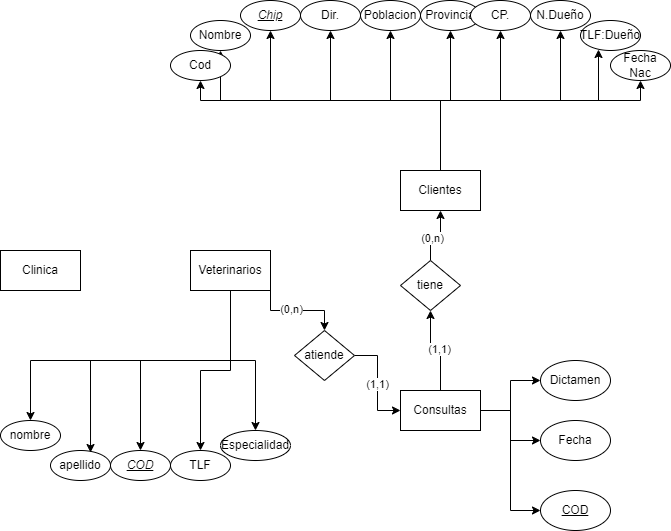

The diagram above was exported from draw.io. Its source (the exported page's mxGraphModel, read from the mxfile embedded in the PNG):
<mxGraphModel dx="1434" dy="790" grid="1" gridSize="10" guides="1" tooltips="1" connect="1" arrows="1" fold="1" page="1" pageScale="1" pageWidth="827" pageHeight="1169" background="#FFFFFF" math="0" shadow="0">
  <root>
    <mxCell id="0" />
    <mxCell id="1" parent="0" />
    <mxCell id="7VCvCNKwNaH-_5uV7HVK-1" value="Clinica" style="rounded=0;whiteSpace=wrap;html=1;" vertex="1" parent="1">
      <mxGeometry x="90" y="360" width="80" height="40" as="geometry" />
    </mxCell>
    <mxCell id="7VCvCNKwNaH-_5uV7HVK-9" style="edgeStyle=orthogonalEdgeStyle;rounded=0;orthogonalLoop=1;jettySize=auto;html=1;entryX=0.5;entryY=1;entryDx=0;entryDy=0;" edge="1" parent="1" source="7VCvCNKwNaH-_5uV7HVK-2" target="7VCvCNKwNaH-_5uV7HVK-6">
      <mxGeometry relative="1" as="geometry" />
    </mxCell>
    <mxCell id="7VCvCNKwNaH-_5uV7HVK-13" value="(1,1)" style="edgeLabel;html=1;align=center;verticalAlign=middle;resizable=0;points=[];" vertex="1" connectable="0" parent="7VCvCNKwNaH-_5uV7HVK-9">
      <mxGeometry x="-0.0667" y="-2" relative="1" as="geometry">
        <mxPoint as="offset" />
      </mxGeometry>
    </mxCell>
    <mxCell id="7VCvCNKwNaH-_5uV7HVK-43" style="edgeStyle=orthogonalEdgeStyle;rounded=0;orthogonalLoop=1;jettySize=auto;html=1;" edge="1" parent="1" source="7VCvCNKwNaH-_5uV7HVK-2" target="7VCvCNKwNaH-_5uV7HVK-42">
      <mxGeometry relative="1" as="geometry" />
    </mxCell>
    <mxCell id="7VCvCNKwNaH-_5uV7HVK-44" style="edgeStyle=orthogonalEdgeStyle;rounded=0;orthogonalLoop=1;jettySize=auto;html=1;entryX=0;entryY=0.5;entryDx=0;entryDy=0;" edge="1" parent="1" source="7VCvCNKwNaH-_5uV7HVK-2" target="7VCvCNKwNaH-_5uV7HVK-40">
      <mxGeometry relative="1" as="geometry" />
    </mxCell>
    <mxCell id="7VCvCNKwNaH-_5uV7HVK-45" style="edgeStyle=orthogonalEdgeStyle;rounded=0;orthogonalLoop=1;jettySize=auto;html=1;entryX=0;entryY=0.5;entryDx=0;entryDy=0;" edge="1" parent="1" source="7VCvCNKwNaH-_5uV7HVK-2" target="7VCvCNKwNaH-_5uV7HVK-41">
      <mxGeometry relative="1" as="geometry" />
    </mxCell>
    <mxCell id="7VCvCNKwNaH-_5uV7HVK-2" value="Consultas" style="rounded=0;whiteSpace=wrap;html=1;" vertex="1" parent="1">
      <mxGeometry x="490" y="500" width="80" height="40" as="geometry" />
    </mxCell>
    <mxCell id="7VCvCNKwNaH-_5uV7HVK-51" style="edgeStyle=orthogonalEdgeStyle;rounded=0;orthogonalLoop=1;jettySize=auto;html=1;entryX=0.5;entryY=1;entryDx=0;entryDy=0;" edge="1" parent="1" source="7VCvCNKwNaH-_5uV7HVK-3" target="7VCvCNKwNaH-_5uV7HVK-25">
      <mxGeometry relative="1" as="geometry" />
    </mxCell>
    <mxCell id="7VCvCNKwNaH-_5uV7HVK-52" style="edgeStyle=orthogonalEdgeStyle;rounded=0;orthogonalLoop=1;jettySize=auto;html=1;entryX=0.5;entryY=1;entryDx=0;entryDy=0;" edge="1" parent="1" source="7VCvCNKwNaH-_5uV7HVK-3" target="7VCvCNKwNaH-_5uV7HVK-29">
      <mxGeometry relative="1" as="geometry">
        <Array as="points">
          <mxPoint x="530" y="210" />
          <mxPoint x="730" y="210" />
        </Array>
      </mxGeometry>
    </mxCell>
    <mxCell id="7VCvCNKwNaH-_5uV7HVK-54" style="edgeStyle=orthogonalEdgeStyle;rounded=0;orthogonalLoop=1;jettySize=auto;html=1;entryX=0.5;entryY=1;entryDx=0;entryDy=0;" edge="1" parent="1" source="7VCvCNKwNaH-_5uV7HVK-3" target="7VCvCNKwNaH-_5uV7HVK-31">
      <mxGeometry relative="1" as="geometry">
        <Array as="points">
          <mxPoint x="530" y="210" />
          <mxPoint x="650" y="210" />
        </Array>
      </mxGeometry>
    </mxCell>
    <mxCell id="7VCvCNKwNaH-_5uV7HVK-55" style="edgeStyle=orthogonalEdgeStyle;rounded=0;orthogonalLoop=1;jettySize=auto;html=1;entryX=0.5;entryY=1;entryDx=0;entryDy=0;" edge="1" parent="1" source="7VCvCNKwNaH-_5uV7HVK-3" target="7VCvCNKwNaH-_5uV7HVK-33">
      <mxGeometry relative="1" as="geometry" />
    </mxCell>
    <mxCell id="7VCvCNKwNaH-_5uV7HVK-56" style="edgeStyle=orthogonalEdgeStyle;rounded=0;orthogonalLoop=1;jettySize=auto;html=1;entryX=0.5;entryY=1;entryDx=0;entryDy=0;" edge="1" parent="1" source="7VCvCNKwNaH-_5uV7HVK-3" target="7VCvCNKwNaH-_5uV7HVK-32">
      <mxGeometry relative="1" as="geometry" />
    </mxCell>
    <mxCell id="7VCvCNKwNaH-_5uV7HVK-57" style="edgeStyle=orthogonalEdgeStyle;rounded=0;orthogonalLoop=1;jettySize=auto;html=1;entryX=0.5;entryY=1;entryDx=0;entryDy=0;" edge="1" parent="1" source="7VCvCNKwNaH-_5uV7HVK-3" target="7VCvCNKwNaH-_5uV7HVK-27">
      <mxGeometry relative="1" as="geometry">
        <Array as="points">
          <mxPoint x="530" y="210" />
          <mxPoint x="420" y="210" />
        </Array>
      </mxGeometry>
    </mxCell>
    <mxCell id="7VCvCNKwNaH-_5uV7HVK-58" style="edgeStyle=orthogonalEdgeStyle;rounded=0;orthogonalLoop=1;jettySize=auto;html=1;entryX=0.5;entryY=1;entryDx=0;entryDy=0;" edge="1" parent="1" source="7VCvCNKwNaH-_5uV7HVK-3" target="7VCvCNKwNaH-_5uV7HVK-26">
      <mxGeometry relative="1" as="geometry">
        <Array as="points">
          <mxPoint x="530" y="210" />
          <mxPoint x="360" y="210" />
        </Array>
      </mxGeometry>
    </mxCell>
    <mxCell id="7VCvCNKwNaH-_5uV7HVK-59" style="edgeStyle=orthogonalEdgeStyle;rounded=0;orthogonalLoop=1;jettySize=auto;html=1;" edge="1" parent="1" source="7VCvCNKwNaH-_5uV7HVK-3" target="7VCvCNKwNaH-_5uV7HVK-28">
      <mxGeometry relative="1" as="geometry">
        <Array as="points">
          <mxPoint x="530" y="210" />
          <mxPoint x="310" y="210" />
        </Array>
      </mxGeometry>
    </mxCell>
    <mxCell id="7VCvCNKwNaH-_5uV7HVK-60" style="edgeStyle=orthogonalEdgeStyle;rounded=0;orthogonalLoop=1;jettySize=auto;html=1;" edge="1" parent="1" source="7VCvCNKwNaH-_5uV7HVK-3" target="7VCvCNKwNaH-_5uV7HVK-24">
      <mxGeometry relative="1" as="geometry">
        <Array as="points">
          <mxPoint x="530" y="210" />
          <mxPoint x="290" y="210" />
        </Array>
      </mxGeometry>
    </mxCell>
    <mxCell id="7VCvCNKwNaH-_5uV7HVK-3" value="Clientes" style="rounded=0;whiteSpace=wrap;html=1;" vertex="1" parent="1">
      <mxGeometry x="490" y="280" width="80" height="40" as="geometry" />
    </mxCell>
    <mxCell id="7VCvCNKwNaH-_5uV7HVK-7" style="edgeStyle=orthogonalEdgeStyle;rounded=0;orthogonalLoop=1;jettySize=auto;html=1;exitX=1;exitY=1;exitDx=0;exitDy=0;" edge="1" parent="1" source="7VCvCNKwNaH-_5uV7HVK-4" target="7VCvCNKwNaH-_5uV7HVK-5">
      <mxGeometry relative="1" as="geometry" />
    </mxCell>
    <mxCell id="7VCvCNKwNaH-_5uV7HVK-12" value="(0,n)" style="edgeLabel;html=1;align=center;verticalAlign=middle;resizable=0;points=[];" vertex="1" connectable="0" parent="7VCvCNKwNaH-_5uV7HVK-7">
      <mxGeometry x="-0.1489" y="2" relative="1" as="geometry">
        <mxPoint as="offset" />
      </mxGeometry>
    </mxCell>
    <mxCell id="7VCvCNKwNaH-_5uV7HVK-46" style="edgeStyle=orthogonalEdgeStyle;rounded=0;orthogonalLoop=1;jettySize=auto;html=1;entryX=0.5;entryY=0;entryDx=0;entryDy=0;" edge="1" parent="1" source="7VCvCNKwNaH-_5uV7HVK-4" target="7VCvCNKwNaH-_5uV7HVK-38">
      <mxGeometry relative="1" as="geometry" />
    </mxCell>
    <mxCell id="7VCvCNKwNaH-_5uV7HVK-47" style="edgeStyle=orthogonalEdgeStyle;rounded=0;orthogonalLoop=1;jettySize=auto;html=1;entryX=0.5;entryY=0;entryDx=0;entryDy=0;" edge="1" parent="1" source="7VCvCNKwNaH-_5uV7HVK-4" target="7VCvCNKwNaH-_5uV7HVK-39">
      <mxGeometry relative="1" as="geometry" />
    </mxCell>
    <mxCell id="7VCvCNKwNaH-_5uV7HVK-48" style="edgeStyle=orthogonalEdgeStyle;rounded=0;orthogonalLoop=1;jettySize=auto;html=1;entryX=0.5;entryY=0;entryDx=0;entryDy=0;" edge="1" parent="1" source="7VCvCNKwNaH-_5uV7HVK-4" target="7VCvCNKwNaH-_5uV7HVK-37">
      <mxGeometry relative="1" as="geometry">
        <Array as="points">
          <mxPoint x="320" y="470" />
          <mxPoint x="230" y="470" />
        </Array>
      </mxGeometry>
    </mxCell>
    <mxCell id="7VCvCNKwNaH-_5uV7HVK-50" style="edgeStyle=orthogonalEdgeStyle;rounded=0;orthogonalLoop=1;jettySize=auto;html=1;entryX=0.5;entryY=0;entryDx=0;entryDy=0;" edge="1" parent="1" source="7VCvCNKwNaH-_5uV7HVK-4" target="7VCvCNKwNaH-_5uV7HVK-35">
      <mxGeometry relative="1" as="geometry">
        <Array as="points">
          <mxPoint x="320" y="470" />
          <mxPoint x="120" y="470" />
        </Array>
      </mxGeometry>
    </mxCell>
    <mxCell id="7VCvCNKwNaH-_5uV7HVK-4" value="Veterinarios" style="rounded=0;whiteSpace=wrap;html=1;" vertex="1" parent="1">
      <mxGeometry x="280" y="360" width="80" height="40" as="geometry" />
    </mxCell>
    <mxCell id="7VCvCNKwNaH-_5uV7HVK-8" style="edgeStyle=orthogonalEdgeStyle;rounded=0;orthogonalLoop=1;jettySize=auto;html=1;entryX=0;entryY=0.5;entryDx=0;entryDy=0;" edge="1" parent="1" source="7VCvCNKwNaH-_5uV7HVK-5" target="7VCvCNKwNaH-_5uV7HVK-2">
      <mxGeometry relative="1" as="geometry" />
    </mxCell>
    <mxCell id="7VCvCNKwNaH-_5uV7HVK-11" value="(1,1)" style="edgeLabel;html=1;align=center;verticalAlign=middle;resizable=0;points=[];" vertex="1" connectable="0" parent="7VCvCNKwNaH-_5uV7HVK-8">
      <mxGeometry x="0.0099" y="-1" relative="1" as="geometry">
        <mxPoint as="offset" />
      </mxGeometry>
    </mxCell>
    <mxCell id="7VCvCNKwNaH-_5uV7HVK-5" value="atiende" style="rhombus;whiteSpace=wrap;html=1;" vertex="1" parent="1">
      <mxGeometry x="384" y="440" width="60" height="50" as="geometry" />
    </mxCell>
    <mxCell id="7VCvCNKwNaH-_5uV7HVK-10" style="edgeStyle=orthogonalEdgeStyle;rounded=0;orthogonalLoop=1;jettySize=auto;html=1;entryX=0.5;entryY=1;entryDx=0;entryDy=0;" edge="1" parent="1" source="7VCvCNKwNaH-_5uV7HVK-6" target="7VCvCNKwNaH-_5uV7HVK-3">
      <mxGeometry relative="1" as="geometry" />
    </mxCell>
    <mxCell id="7VCvCNKwNaH-_5uV7HVK-14" value="(0,n)" style="edgeLabel;html=1;align=center;verticalAlign=middle;resizable=0;points=[];" vertex="1" connectable="0" parent="7VCvCNKwNaH-_5uV7HVK-10">
      <mxGeometry x="-0.2333" y="-1" relative="1" as="geometry">
        <mxPoint as="offset" />
      </mxGeometry>
    </mxCell>
    <mxCell id="7VCvCNKwNaH-_5uV7HVK-6" value="tiene" style="rhombus;whiteSpace=wrap;html=1;" vertex="1" parent="1">
      <mxGeometry x="490" y="370" width="60" height="50" as="geometry" />
    </mxCell>
    <mxCell id="7VCvCNKwNaH-_5uV7HVK-24" value="Cod" style="ellipse;whiteSpace=wrap;html=1;" vertex="1" parent="1">
      <mxGeometry x="260" y="160" width="60" height="30" as="geometry" />
    </mxCell>
    <mxCell id="7VCvCNKwNaH-_5uV7HVK-25" value="Provincia" style="ellipse;whiteSpace=wrap;html=1;" vertex="1" parent="1">
      <mxGeometry x="510" y="110" width="60" height="30" as="geometry" />
    </mxCell>
    <mxCell id="7VCvCNKwNaH-_5uV7HVK-26" value="&lt;i&gt;&lt;u&gt;Chip&lt;/u&gt;&lt;/i&gt;" style="ellipse;whiteSpace=wrap;html=1;" vertex="1" parent="1">
      <mxGeometry x="330" y="110" width="60" height="30" as="geometry" />
    </mxCell>
    <mxCell id="7VCvCNKwNaH-_5uV7HVK-27" value="Dir." style="ellipse;whiteSpace=wrap;html=1;" vertex="1" parent="1">
      <mxGeometry x="390" y="110" width="60" height="30" as="geometry" />
    </mxCell>
    <mxCell id="7VCvCNKwNaH-_5uV7HVK-28" value="Nombre" style="ellipse;whiteSpace=wrap;html=1;" vertex="1" parent="1">
      <mxGeometry x="280" y="130" width="60" height="30" as="geometry" />
    </mxCell>
    <mxCell id="7VCvCNKwNaH-_5uV7HVK-29" value="Fecha Nac" style="ellipse;whiteSpace=wrap;html=1;" vertex="1" parent="1">
      <mxGeometry x="700" y="160" width="60" height="30" as="geometry" />
    </mxCell>
    <mxCell id="7VCvCNKwNaH-_5uV7HVK-30" value="TLF:Dueño" style="ellipse;whiteSpace=wrap;html=1;" vertex="1" parent="1">
      <mxGeometry x="670" y="130" width="60" height="30" as="geometry" />
    </mxCell>
    <mxCell id="7VCvCNKwNaH-_5uV7HVK-31" value="N.Dueño" style="ellipse;whiteSpace=wrap;html=1;" vertex="1" parent="1">
      <mxGeometry x="620" y="110" width="60" height="30" as="geometry" />
    </mxCell>
    <mxCell id="7VCvCNKwNaH-_5uV7HVK-32" value="Poblacion" style="ellipse;whiteSpace=wrap;html=1;" vertex="1" parent="1">
      <mxGeometry x="450" y="110" width="60" height="30" as="geometry" />
    </mxCell>
    <mxCell id="7VCvCNKwNaH-_5uV7HVK-33" value="CP." style="ellipse;whiteSpace=wrap;html=1;" vertex="1" parent="1">
      <mxGeometry x="560" y="110" width="60" height="30" as="geometry" />
    </mxCell>
    <mxCell id="7VCvCNKwNaH-_5uV7HVK-35" value="nombre" style="ellipse;whiteSpace=wrap;html=1;" vertex="1" parent="1">
      <mxGeometry x="90" y="530" width="60" height="30" as="geometry" />
    </mxCell>
    <mxCell id="7VCvCNKwNaH-_5uV7HVK-36" value="apellido" style="ellipse;whiteSpace=wrap;html=1;" vertex="1" parent="1">
      <mxGeometry x="140" y="560" width="60" height="30" as="geometry" />
    </mxCell>
    <mxCell id="7VCvCNKwNaH-_5uV7HVK-37" value="&lt;i&gt;&lt;u&gt;COD&lt;/u&gt;&lt;/i&gt;" style="ellipse;whiteSpace=wrap;html=1;" vertex="1" parent="1">
      <mxGeometry x="200" y="560" width="60" height="30" as="geometry" />
    </mxCell>
    <mxCell id="7VCvCNKwNaH-_5uV7HVK-38" value="Especialidad" style="ellipse;whiteSpace=wrap;html=1;" vertex="1" parent="1">
      <mxGeometry x="310" y="540" width="70" height="30" as="geometry" />
    </mxCell>
    <mxCell id="7VCvCNKwNaH-_5uV7HVK-39" value="TLF" style="ellipse;whiteSpace=wrap;html=1;" vertex="1" parent="1">
      <mxGeometry x="260" y="560" width="60" height="30" as="geometry" />
    </mxCell>
    <mxCell id="7VCvCNKwNaH-_5uV7HVK-40" value="Fecha" style="ellipse;whiteSpace=wrap;html=1;" vertex="1" parent="1">
      <mxGeometry x="630" y="530" width="70" height="40" as="geometry" />
    </mxCell>
    <mxCell id="7VCvCNKwNaH-_5uV7HVK-41" value="&lt;u&gt;COD&lt;/u&gt;" style="ellipse;whiteSpace=wrap;html=1;" vertex="1" parent="1">
      <mxGeometry x="630" y="600" width="70" height="40" as="geometry" />
    </mxCell>
    <mxCell id="7VCvCNKwNaH-_5uV7HVK-42" value="Dictamen" style="ellipse;whiteSpace=wrap;html=1;" vertex="1" parent="1">
      <mxGeometry x="630" y="470" width="70" height="40" as="geometry" />
    </mxCell>
    <mxCell id="7VCvCNKwNaH-_5uV7HVK-49" style="edgeStyle=orthogonalEdgeStyle;rounded=0;orthogonalLoop=1;jettySize=auto;html=1;entryX=0.667;entryY=0.067;entryDx=0;entryDy=0;entryPerimeter=0;" edge="1" parent="1" source="7VCvCNKwNaH-_5uV7HVK-4" target="7VCvCNKwNaH-_5uV7HVK-36">
      <mxGeometry relative="1" as="geometry">
        <Array as="points">
          <mxPoint x="320" y="470" />
          <mxPoint x="180" y="470" />
        </Array>
      </mxGeometry>
    </mxCell>
    <mxCell id="7VCvCNKwNaH-_5uV7HVK-53" style="edgeStyle=orthogonalEdgeStyle;rounded=0;orthogonalLoop=1;jettySize=auto;html=1;entryX=0.3;entryY=0.967;entryDx=0;entryDy=0;entryPerimeter=0;" edge="1" parent="1" source="7VCvCNKwNaH-_5uV7HVK-3" target="7VCvCNKwNaH-_5uV7HVK-30">
      <mxGeometry relative="1" as="geometry">
        <Array as="points">
          <mxPoint x="530" y="210" />
          <mxPoint x="688" y="210" />
        </Array>
      </mxGeometry>
    </mxCell>
  </root>
</mxGraphModel>